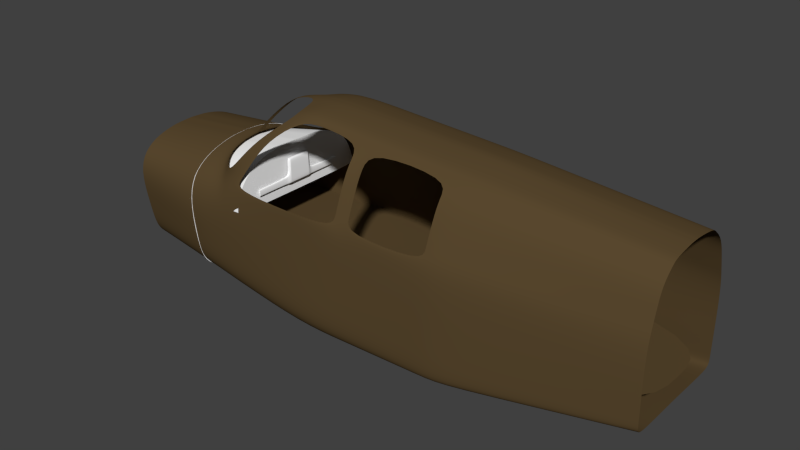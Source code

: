 # Source: beecha35int.blend  (saved by Blender 2.70.4; exported with 4.5.12 LTS)
import bpy
from mathutils import Matrix  # noqa: F401  (used for matrix-valued properties, if any)

bpy.ops.wm.read_factory_settings(use_empty=True)
scene = bpy.context.scene
scene.name = 'Scene'

# ---- collections
col_collection_1 = bpy.data.collections.new('Collection 1'); scene.collection.children.link(col_collection_1)

# ---- materials (node trees are filled in below, after node groups)
mat_chrome = bpy.data.materials.new('chrome')
mat_chrome.alpha_threshold = 0.0
mat_chrome.use_transparent_shadow = False
mat_chrome.diffuse_color = (1.0, 1.0, 1.0, 1.0)
mat_chrome.roughness = 0.5
mat_chrome.line_color = (0.0, 0.0, 0.0, 1.0)
mat_white = bpy.data.materials.new('white')
mat_white.alpha_threshold = 0.0
mat_white.use_transparent_shadow = False
mat_white.diffuse_color = (1.0, 1.0, 1.0, 1.0)
mat_white.roughness = 0.5
mat_white.line_color = (0.0, 0.0, 0.0, 1.0)
mat_brown = bpy.data.materials.new('brown')
mat_brown.alpha_threshold = 0.0
mat_brown.use_transparent_shadow = False
mat_brown.diffuse_color = (0.1065, 0.06886, 0.02953, 1.0)
mat_brown.roughness = 0.5
mat_brown.line_color = (0.0, 0.0, 0.0, 1.0)

# ---- material node trees

# ---- world
world_world = bpy.data.worlds.new('World'); scene.world = world_world
world_world.color = (0.05088, 0.05088, 0.05088)
world_world.use_sun_shadow = False
world_world.sun_shadow_jitter_overblur = 0.0
world_world.cycles.sampling_method = 'MANUAL'
world_world.cycles.sample_map_resolution = 256

# ---- meshes
me_plane = bpy.data.meshes.new('Plane')
me_plane.from_pydata([(-0.009527, -0.3509, -2.425e-07), (0.03503, -0.3509, -1.306e-08), (0.03503, 0.0, -1.306e-08), (-0.03456, -0.0918, -2.257e-07), (0.03503, -0.08759, -1.306e-08), (-0.1403, 0.0, -1.546e-07), (-0.1268, -0.0918, -1.637e-07), (-0.002722, -0.3509, 0.007703), (0.03503, -0.3509, 0.007703), (-0.02826, 0.0, 0.01774), (0.03503, 0.0, 0.01774), (-0.02775, -0.0831, 0.01774), (0.03503, -0.0831, 0.01774), (-0.1344, 0.0, 0.01774), (-0.1209, -0.0831, 0.01774), (-0.01213, -0.1203, -2.407e-07), (0.03503, -0.1203, -1.306e-08), (-0.00533, -0.1203, 0.007703), (0.03503, -0.1203, 0.007703), (-0.007802, -0.3509, 0.003851), (0.03503, -0.3509, 0.003851), (0.03503, -0.08759, 0.008868), (0.03503, 0.0, 0.008868), (-0.03283, -0.0894, 0.008868), (-0.139, 0.0, 0.008868), (-0.1255, -0.0894, 0.008868), (-0.01041, -0.1203, 0.003851), (0.03503, -0.1203, 0.003851), (-0.02335, -0.104, -2.332e-07), (0.03503, -0.104, -1.306e-08), (-0.01654, -0.104, 0.01175), (0.03503, -0.104, 0.01175), (0.03503, -0.104, 0.00636), (-0.02162, -0.104, 0.00636), (0.03503, -0.08121, -1.306e-08), (-0.1361, -0.08655, -1.575e-07), (-0.02779, -0.07705, 0.01774), (0.03503, -0.07705, 0.01774), (-0.1301, -0.07835, 0.01774), (0.03503, -0.08121, 0.008868), (-0.1348, -0.08429, 0.008868), (0.03503, -0.07711, -1.306e-08), (-0.1388, -0.08082, -1.557e-07), (-0.02781, -0.07316, 0.01774), (0.03503, -0.07316, 0.01774), (-0.1328, -0.07316, 0.01774), (-0.1374, -0.07871, 0.008868), (0.03503, -0.07711, 0.008868), (-0.009144, -0.3509, 0.0008558), (0.03503, -0.08759, 0.001971), (-0.03418, -0.09127, 0.001971), (-0.1265, -0.09127, 0.001971), (0.03503, -0.3509, 0.0008561), (0.03503, 0.0, 0.001971), (-0.14, 0.0, 0.001971), (-0.01175, -0.1203, 0.0008558), (0.03503, -0.1203, 0.0008561), (0.03503, -0.104, 0.001414), (-0.02296, -0.104, 0.001413), (0.03503, -0.08121, 0.001971), (-0.1358, -0.08605, 0.001971), (0.03503, -0.07711, 0.001971), (-0.1385, -0.08035, 0.001971)], [], [(43, 44, 10, 9), (30, 31, 12, 11), (43, 9, 13, 45), (19, 20, 8, 7), (47, 22, 10, 44), (26, 19, 7, 17), (25, 23, 11, 14), (40, 25, 14, 38), (32, 21, 12, 31), (7, 8, 18, 17), (33, 26, 17, 30), (20, 27, 18, 8), (48, 52, 20, 19), (61, 53, 22, 47), (55, 48, 19, 26), (51, 50, 23, 25), (60, 51, 25, 40), (57, 49, 21, 32), (58, 55, 26, 33), (52, 56, 27, 20), (17, 18, 31, 30), (27, 32, 31, 18), (23, 33, 30, 11), (56, 57, 32, 27), (50, 58, 33, 23), (11, 12, 37, 36), (11, 36, 38, 14), (21, 39, 37, 12), (46, 40, 38, 45), (49, 59, 39, 21), (62, 60, 40, 46), (36, 37, 44, 43), (36, 43, 45, 38), (39, 47, 44, 37), (59, 61, 47, 39), (24, 46, 45, 13), (54, 62, 46, 24), (0, 1, 52, 48), (41, 2, 53, 61), (15, 0, 48, 55), (6, 3, 50, 51), (35, 6, 51, 60), (29, 4, 49, 57), (28, 15, 55, 58), (1, 16, 56, 52), (16, 29, 57, 56), (3, 28, 58, 50), (4, 34, 59, 49), (42, 35, 60, 62), (34, 41, 61, 59), (5, 42, 62, 54)])
me_plane.polygons.foreach_set('use_smooth', [True] * 51)
_k = set([(0, 1), (0, 48), (1, 52), (7, 8), (7, 19), (8, 20), (19, 48), (20, 52)])
me_plane.attributes.new('sharp_edge', 'BOOLEAN', 'EDGE').data.foreach_set('value', [ (min(e.vertices), max(e.vertices)) in _k for e in me_plane.edges])
_k = {(0, 15): 1.0, (0, 1): 1.0, (1, 16): 1.0, (2, 41): 1.0, (5, 42): 1.0, (3, 6): 1.0, (3, 28): 1.0, (4, 29): 1.0, (15, 28): 1.0, (16, 29): 1.0, (4, 34): 1.0, (6, 35): 1.0, (34, 41): 1.0, (35, 42): 1.0}
me_plane.attributes.new('crease_edge', 'FLOAT', 'EDGE').data.foreach_set('value', [_k.get((min(e.vertices), max(e.vertices)), 0.0) for e in me_plane.edges])
_uv = me_plane.uv_layers.new(name='UVMap')
_uv.uv.foreach_set('vector', [0.7224, 0.2479, 0.7002, 0.09332, 0.8791, 0.05762, 0.9121, 0.211, 0.6358, 0.2284, 0.6232, 0.0965, 0.6765, 0.09726, 0.6977, 0.2533, 0.7224, 0.2479, 0.9121, 0.211, 0.9711, 0.491, 0.7965, 0.4848, 0.01858, 0.2348, 0.1157, 0.274, 0.1122, 0.2827, 0.02658, 0.2482, 0.6866, 0.07376, 0.8747, 0.03594, 0.8791, 0.05762, 0.7002, 0.09332, 0.5824, 0.2204, 0.07554, 0.1966, 0.07596, 0.1833, 0.5843, 0.2046, 0.751, 0.4861, 0.6739, 0.2755, 0.6977, 0.2533, 0.7676, 0.4664, 0.7686, 0.5027, 0.751, 0.4861, 0.7676, 0.4664, 0.7834, 0.4818, 0.6201, 0.08312, 0.6615, 0.0792, 0.6765, 0.09726, 0.6232, 0.0965, 0.07596, 0.1833, 0.07664, 0.1069, 0.5771, 0.09606, 0.5843, 0.2046, 0.6318, 0.2475, 0.5824, 0.2204, 0.5843, 0.2046, 0.6358, 0.2284, 0.07648, 0.09825, 0.5755, 0.08651, 0.5771, 0.09606, 0.07664, 0.1069, 0.01828, 0.2268, 0.1185, 0.2672, 0.1157, 0.274, 0.01858, 0.2348, 0.6832, 0.05706, 0.8713, 0.01911, 0.8747, 0.03594, 0.6866, 0.07376, 0.5802, 0.2293, 0.07523, 0.2051, 0.07554, 0.1966, 0.5824, 0.2204, 0.7375, 0.498, 0.6586, 0.2875, 0.6739, 0.2755, 0.751, 0.4861, 0.7585, 0.5172, 0.7375, 0.498, 0.751, 0.4861, 0.7686, 0.5027, 0.6176, 0.07061, 0.6578, 0.06261, 0.6615, 0.0792, 0.6201, 0.08312, 0.6254, 0.2595, 0.5802, 0.2293, 0.5824, 0.2204, 0.6318, 0.2475, 0.0763, 0.08958, 0.5743, 0.07812, 0.5755, 0.08651, 0.07648, 0.09825, 0.5843, 0.2046, 0.5771, 0.09606, 0.6232, 0.0965, 0.6358, 0.2284, 0.5755, 0.08651, 0.6201, 0.08312, 0.6232, 0.0965, 0.5771, 0.09606, 0.6739, 0.2755, 0.6318, 0.2475, 0.6358, 0.2284, 0.6977, 0.2533, 0.5743, 0.07812, 0.6176, 0.07061, 0.6201, 0.08312, 0.5755, 0.08651, 0.6586, 0.2875, 0.6254, 0.2595, 0.6318, 0.2475, 0.6739, 0.2755, 0.6977, 0.2533, 0.6765, 0.09726, 0.6908, 0.09491, 0.7129, 0.25, 0.6977, 0.2533, 0.7129, 0.25, 0.7834, 0.4818, 0.7676, 0.4664, 0.6615, 0.0792, 0.6768, 0.07576, 0.6908, 0.09491, 0.6765, 0.09726, 0.782, 0.5074, 0.7686, 0.5027, 0.7834, 0.4818, 0.7965, 0.4848, 0.6578, 0.06261, 0.6732, 0.05917, 0.6768, 0.07576, 0.6615, 0.0792, 0.774, 0.5235, 0.7585, 0.5172, 0.7686, 0.5027, 0.782, 0.5074, 0.7129, 0.25, 0.6908, 0.09491, 0.7002, 0.09332, 0.7224, 0.2479, 0.7129, 0.25, 0.7224, 0.2479, 0.7965, 0.4848, 0.7834, 0.4818, 0.6768, 0.07576, 0.6866, 0.07376, 0.7002, 0.09332, 0.6908, 0.09491, 0.6732, 0.05917, 0.6832, 0.05706, 0.6866, 0.07376, 0.6768, 0.07576, 0.9705, 0.5166, 0.782, 0.5074, 0.7965, 0.4848, 0.9711, 0.491, 0.9697, 0.534, 0.774, 0.5235, 0.782, 0.5074, 0.9705, 0.5166, 0.0182, 0.2245, 0.1192, 0.2653, 0.1185, 0.2672, 0.01828, 0.2268, 0.6822, 0.05226, 0.8703, 0.0143, 0.8713, 0.01911, 0.6832, 0.05706, 0.5797, 0.2326, 0.07495, 0.2139, 0.07523, 0.2051, 0.5802, 0.2293, 0.7333, 0.5015, 0.6545, 0.2908, 0.6586, 0.2875, 0.7375, 0.498, 0.7551, 0.5217, 0.7333, 0.5015, 0.7375, 0.498, 0.7585, 0.5172, 0.6168, 0.06704, 0.6567, 0.05782, 0.6578, 0.06261, 0.6176, 0.07061, 0.6235, 0.2629, 0.5797, 0.2326, 0.5802, 0.2293, 0.6254, 0.2595, 0.07614, 0.08089, 0.5741, 0.0754, 0.5743, 0.07812, 0.0763, 0.08958, 0.5741, 0.0754, 0.6168, 0.06704, 0.6176, 0.07061, 0.5743, 0.07812, 0.6545, 0.2908, 0.6235, 0.2629, 0.6254, 0.2595, 0.6586, 0.2875, 0.6567, 0.05782, 0.6722, 0.05439, 0.6732, 0.05917, 0.6578, 0.06261, 0.7718, 0.5284, 0.7551, 0.5217, 0.7585, 0.5172, 0.774, 0.5235, 0.6722, 0.05439, 0.6822, 0.05226, 0.6832, 0.05706, 0.6732, 0.05917, 0.9695, 0.5389, 0.7718, 0.5284, 0.774, 0.5235, 0.9697, 0.534])
me_plane.materials.append(mat_chrome)
me_plane.use_remesh_preserve_volume = False
me_plane.use_remesh_preserve_attributes = False
me_plane.use_mirror_vertex_groups = False
me_plane.update()
me_circle_023 = bpy.data.meshes.new('Circle.023')
me_circle_023.from_pydata([(0.02669, 0.5091, -0.968), (-0.1517, 0.4678, -0.968), (-0.2578, 0.3219, -0.968), (-0.3032, 0.1468, -0.968), (-0.3119, -3.445e-08, -0.968), (-0.3103, 0.02648, -0.968), (-0.3075, 0.07445, -0.968), (-0.3053, 0.1106, -0.968), (0.02669, -3.445e-08, -0.968), (-0.1426, -3.445e-08, -0.968), (-0.2272, -3.445e-08, -0.968), (-0.2696, -3.445e-08, -0.968), (0.01098, 0.5055, -0.968), (0.01179, -3.445e-08, -0.968), (-0.03321, 0.5573, -0.4862), (-0.2285, 0.512, -0.4862), (-0.3614, 0.3524, -0.4862), (-0.3873, 0.1607, -0.4862), (-0.3922, -4.172e-07, -0.4862), (-0.3913, 0.02898, -0.4862), (-0.3897, 0.08149, -0.4862), (-0.3885, 0.1211, -0.4862), (-0.03321, -4.186e-07, -0.4862), (-0.2185, -4.186e-07, -0.4862), (-0.3111, -4.186e-07, -0.4862), (-0.3575, -4.186e-07, -0.4862), (-0.0504, 0.5533, -0.4862), (-0.04953, -4.186e-07, -0.4862), (0.02536, -4.299e-08, -0.9573), (-0.3052, 0.1471, -0.9573), (-0.1534, 0.4687, -0.9573), (-0.3095, 0.0746, -0.9573), (-0.3123, 0.02653, -0.9573), (-0.2597, 0.3226, -0.9573), (0.009621, 0.5066, -0.9573), (-0.3074, 0.1109, -0.9573), (0.02536, 0.5102, -0.9573), (-0.3139, -4.299e-08, -0.9573)], [], [(12, 1, 9, 13), (2, 3, 9, 1), (3, 7, 10, 9), (7, 6, 11, 10), (6, 5, 4, 11), (0, 12, 13, 8), (26, 27, 23, 15), (16, 15, 23, 17), (17, 23, 24, 21), (21, 24, 25, 20), (20, 25, 18, 19), (14, 22, 27, 26), (30, 34, 26, 15), (31, 35, 21, 20), (33, 30, 15, 16), (32, 31, 20, 19), (34, 36, 14, 26), (37, 32, 19, 18), (36, 28, 22, 14), (35, 29, 17, 21), (29, 33, 16, 17), (3, 2, 33, 29), (1, 12, 34, 30), (6, 7, 35, 31), (2, 1, 30, 33), (5, 6, 31, 32), (12, 0, 36, 34), (4, 5, 32, 37), (0, 8, 28, 36), (7, 3, 29, 35)])
me_circle_023.polygons.foreach_set('use_smooth', [True] * 30)
_k = {(2, 3): 1.0, (3, 7): 1.0, (5, 6): 1.0, (6, 7): 1.0, (14, 26): 1.0, (15, 16): 1.0, (16, 17): 1.0, (17, 21): 1.0, (18, 19): 1.0, (19, 20): 1.0, (20, 21): 1.0, (22, 27): 1.0, (14, 22): 1.0, (18, 25): 1.0, (23, 24): 1.0, (24, 25): 1.0, (15, 26): 1.0, (23, 27): 1.0}
me_circle_023.attributes.new('crease_edge', 'FLOAT', 'EDGE').data.foreach_set('value', [_k.get((min(e.vertices), max(e.vertices)), 0.0) for e in me_circle_023.edges])
_uv = me_circle_023.uv_layers.new(name='UVMap')
_uv.uv.foreach_set('vector', [0.0, 0.0, 0.0, 0.0, 0.0, 0.0, 0.0, 0.0, 0.0, 0.0, 0.0, 0.0, 0.0, 0.0, 0.0, 0.0, 0.0, 0.0, 0.0, 0.0, 0.0, 0.0, 0.0, 0.0, 0.0, 0.0, 0.0, 0.0, 0.0, 0.0, 0.0, 0.0, 0.0, 0.0, 0.0, 0.0, 0.0, 0.0, 0.0, 0.0, 0.0, 0.0, 0.0, 0.0, 0.0, 0.0, 0.0, 0.0, 0.0, 0.0, 0.0, 0.0, 0.0, 0.0, 0.0, 0.0, 0.0, 0.0, 0.0, 0.0, 0.0, 0.0, 0.0, 0.0, 0.0, 0.0, 0.0, 0.0, 0.0, 0.0, 0.0, 0.0, 0.0, 0.0, 0.0, 0.0, 0.0, 0.0, 0.0, 0.0, 0.0, 0.0, 0.0, 0.0, 0.0, 0.0, 0.0, 0.0, 0.0, 0.0, 0.0, 0.0, 0.0, 0.0, 0.0, 0.0, 0.0, 0.0, 0.0, 0.0, 0.0, 0.0, 0.0, 0.0, 0.0, 0.0, 0.0, 0.0, 0.0, 0.0, 0.0, 0.0, 0.0, 0.0, 0.0, 0.0, 0.0, 0.0, 0.0, 0.0, 0.0, 0.0, 0.0, 0.0, 0.0, 0.0, 0.0, 0.0, 0.0, 0.0, 0.0, 0.0, 0.0, 0.0, 0.0, 0.0, 0.0, 0.0, 0.0, 0.0, 0.0, 0.0, 0.0, 0.0, 0.0, 0.0, 0.0, 0.0, 0.0, 0.0, 0.0, 0.0, 0.0, 0.0, 0.0, 0.0, 0.0, 0.0, 0.0, 0.0, 0.0, 0.0, 0.0, 0.0, 0.0, 0.0, 0.0, 0.0, 0.0, 0.0, 0.0, 0.0, 0.0, 0.0, 0.0, 0.0, 0.0, 0.0, 0.0, 0.0, 0.0, 0.0, 0.0, 0.0, 0.0, 0.0, 0.0, 0.0, 0.0, 0.0, 0.0, 0.0, 0.0, 0.0, 0.0, 0.0, 0.0, 0.0, 0.0, 0.0, 0.0, 0.0, 0.0, 0.0, 0.0, 0.0, 0.0, 0.0, 0.0, 0.0, 0.0, 0.0, 0.0, 0.0, 0.0, 0.0, 0.0, 0.0, 0.0, 0.0, 0.0, 0.0, 0.0, 0.0, 0.0, 0.0, 0.0, 0.0, 0.0, 0.0, 0.0, 0.0, 0.0, 0.0, 0.0, 0.0, 0.0, 0.0, 0.0, 0.0])
me_circle_023.materials.append(mat_white)
me_circle_023.use_remesh_preserve_volume = False
me_circle_023.use_remesh_preserve_attributes = False
me_circle_023.use_mirror_vertex_groups = False
me_circle_023.update()
me_circle_021 = bpy.data.meshes.new('Circle.021')
me_circle_021.from_pydata([(0.2459, 0.5753, -2.98e-08), (0.2444, 0.5289, -0.968), (0.2444, 0.4541, -1.501), (0.2457, 0.5589, 1.119), (0.2417, 0.4281, 2.303), (0.2448, 0.538, -0.7786), (0.245, 0.5487, -0.5492), (0.2449, 0.5442, -0.6418), (0.2459, 0.5701, 0.3574), (0.2459, 0.5692, 0.4184), (0.2458, 0.5606, 1.005), (0.2444, 0.0, -1.501), (0.2417, 0.0, 2.303), (0.2431, 0.0, 0.4009), (0.2424, 0.0, 1.352), (0.2438, 0.0, -0.55), (0.245, 0.5452, -0.5627), (0.2448, 0.5401, -0.6286), (0.2444, 0.4552, -0.7531), (0.246, 0.5723, 0.05946), (0.2458, 0.5695, 0.01826), (0.2446, 0.4678, 0.0708), (0.2459, 0.5647, 0.5777), (0.2458, 0.5632, 0.5782), (0.2435, 0.4471, 0.9842)], [], [(5, 16, 6, 7), (16, 19, 0, 6), (19, 22, 8, 0), (22, 10, 9, 8), (1, 17, 16, 5), (17, 20, 19, 16), (20, 23, 22, 19), (23, 3, 10, 22), (2, 18, 17, 1), (18, 21, 20, 17), (21, 24, 23, 20), (24, 4, 3, 23), (11, 15, 18, 2), (15, 13, 21, 18), (13, 14, 24, 21), (14, 12, 4, 24)])
_uv = me_circle_021.uv_layers.new(name='UVMap')
_uv.uv.foreach_set('vector', [0.0, 0.0, 0.0, 0.0, 0.0, 0.0, 0.0, 0.0, 0.0, 0.0, 0.0, 0.0, 0.0, 0.0, 0.0, 0.0, 0.0, 0.0, 0.0, 0.0, 0.0, 0.0, 0.0, 0.0, 0.0, 0.0, 0.0, 0.0, 0.0, 0.0, 0.0, 0.0, 0.0, 0.0, 0.0, 0.0, 0.0, 0.0, 0.0, 0.0, 0.0, 0.0, 0.0, 0.0, 0.0, 0.0, 0.0, 0.0, 0.0, 0.0, 0.0, 0.0, 0.0, 0.0, 0.0, 0.0, 0.0, 0.0, 0.0, 0.0, 0.0, 0.0, 0.0, 0.0, 0.0, 0.0, 0.0, 0.0, 0.0, 0.0, 0.0, 0.0, 0.0, 0.0, 0.0, 0.0, 0.0, 0.0, 0.0, 0.0, 0.0, 0.0, 0.0, 0.0, 0.0, 0.0, 0.0, 0.0, 0.0, 0.0, 0.0, 0.0, 0.0, 0.0, 0.0, 0.0, 0.0, 0.0, 0.0, 0.0, 0.0, 0.0, 0.0, 0.0, 0.0, 0.0, 0.0, 0.0, 0.0, 0.0, 0.0, 0.0, 0.0, 0.0, 0.0, 0.0, 0.0, 0.0, 0.0, 0.0, 0.0, 0.0, 0.0, 0.0, 0.0, 0.0, 0.0, 0.0])
me_circle_021.materials.append(mat_brown)
me_circle_021.use_remesh_preserve_volume = False
me_circle_021.use_remesh_preserve_attributes = False
me_circle_021.use_mirror_vertex_groups = False
me_circle_021.update()
me_circle_017 = bpy.data.meshes.new('Circle.017')
me_circle_017.from_pydata([(0.02669, 0.5573, -0.968), (-0.1686, 0.512, -0.968), (-0.2847, 0.3524, -0.968), (-0.3344, 0.1607, -0.968), (-0.3439, -3.445e-08, -0.968), (0.6772, 0.0, -0.968), (0.6155, 0.3203, -0.968), (0.5207, 0.4467, -0.968), (0.4203, 0.5044, -0.968), (-0.3422, 0.02898, -0.968), (0.6698, 0.0385, -0.968), (-0.3391, 0.08149, -0.968), (0.6564, 0.1079, -0.968), (0.1667, -1.723e-08, -0.968), (0.4131, 0.2402, -0.968), (0.1703, 0.3164, -0.968), (-0.1392, 0.3717, -0.968), (0.2817, 0.1003, -0.968), (-0.1021, 0.1332, -0.968), (-0.2638, 0.1547, -0.968)], [], [(7, 14, 12, 6), (14, 17, 10, 12), (17, 13, 5, 10), (8, 15, 14, 7), (15, 18, 17, 14), (18, 4, 13, 17), (0, 16, 15, 8), (16, 19, 18, 15), (19, 9, 4, 18), (1, 2, 16, 0), (2, 3, 19, 16), (3, 11, 9, 19)])
me_circle_017.materials.append(mat_white)
me_circle_017.use_remesh_preserve_volume = False
me_circle_017.use_remesh_preserve_attributes = False
me_circle_017.use_mirror_vertex_groups = False
me_circle_017.update()
me_circle_016 = bpy.data.meshes.new('Circle.016')
me_circle_016.from_pydata([(-0.00178, 0.5751, 1.195e-09), (-0.2034, 0.5759, -8.785e-08), (-0.7603, 0.2212, -1.099e-07), (-0.7813, -3.445e-08, -1.469e-07), (0.6606, 0.0, 2.279e-07), (0.6618, 0.4377, 1.76e-07), (0.6204, 0.5214, 5.824e-08), (0.5292, 0.5756, -9.841e-08), (0.02669, 0.5573, -0.968), (-0.1686, 0.512, -0.968), (-0.2847, 0.3524, -0.968), (-0.3344, 0.1607, -0.968), (-0.3439, -3.445e-08, -0.968), (0.6772, 0.0, -0.968), (0.6155, 0.3203, -0.968), (0.5207, 0.4467, -0.968), (0.4203, 0.5044, -0.968), (0.02684, 0.4933, -1.501), (-0.1257, 0.4729, -1.501), (-0.2329, 0.3524, -1.501), (-0.2788, 0.1607, -1.501), (-0.2876, -2.98e-08, -1.501), (0.6013, 0.2189, -1.501), (0.521, 0.3629, -1.501), (0.4223, 0.4203, -1.501), (-0.01249, 0.5602, 1.119), (-0.1973, 0.5482, 1.119), (-0.5754, 0.3922, 1.119), (-0.6941, 0.2224, 1.119), (-0.7263, -2.98e-08, 1.119), (0.5946, 0.0, 1.119), (0.5957, 0.4941, 1.119), (0.5742, 0.5363, 1.119), (0.5273, 0.5578, 1.119), (-0.03389, 0.4322, 2.303), (-0.1851, 0.4201, 2.303), (-0.4935, 0.3368, 2.303), (-0.5985, 0.211, 2.303), (-0.6167, -2.98e-08, 2.303), (0.3944, 0.0, 2.303), (0.3989, 0.398, 2.303), (0.3671, 0.4225, 2.303), (0.3257, 0.4245, 2.303), (0.4453, 0.5183, -0.7786), (-0.2934, 0.3484, -0.896), (-0.3513, -3.445e-08, -0.9213), (0.5402, 0.4613, -0.7786), (-0.1806, 0.524, -0.7862), (0.6246, 0.3433, -0.7786), (0.02112, 0.5608, -0.7786), (0.674, 0.0, -0.7786), (-0.3404, 0.1643, -0.91), (0.472, 0.5352, -0.5492), (-0.563, 0.4131, -0.3361), (-0.7761, -3.189e-08, -0.1319), (0.5655, 0.479, -0.5492), (-0.1827, 0.5443, -0.5492), (0.64, 0.3711, -0.5492), (0.005964, 0.5643, -0.5492), (0.6754, 0.0, -0.5492), (-0.7582, 0.213, -0.1319), (0.4614, 0.5284, -0.6418), (-0.5476, 0.4105, -0.4089), (-0.7695, -3.13e-08, -0.2181), (0.556, 0.4719, -0.6418), (-0.1774, 0.5388, -0.6418), (0.6356, 0.3598, -0.6418), (0.008262, 0.5626, -0.6418), (0.677, 0.0, -0.6418), (-0.7366, 0.2075, -0.2189), (-0.3956, 0.4711, 1.119), (-0.347, 0.3785, 2.303), (-0.3824, 0.4787, -0.4452), (-0.3687, 0.4738, -0.5432), (0.5286, 0.5699, 0.3574), (0.6056, 0.5262, 0.3574), (-0.6053, 0.4031, 0.3574), (-0.2014, 0.5671, 0.3574), (0.6407, 0.4557, 0.3574), (-0.005201, 0.5703, 0.3574), (0.6395, 0.0, 0.3574), (-0.7637, -3.297e-08, 0.3574), (-0.7392, 0.2216, 0.3574), (-0.4132, 0.4868, 0.3574), (-0.7251, 0.268, -1.056e-07), (-0.6644, 0.2648, 1.119), (-0.5722, 0.2424, 2.303), (-0.7117, 0.2637, -0.1565), (-0.6945, 0.2596, -0.2391), (-0.7057, 0.267, 0.3574), (0.6031, 0.527, 0.4184), (-0.2011, 0.5655, 0.4184), (0.6371, 0.4588, 0.4184), (-0.005784, 0.5695, 0.4184), (0.6359, 0.0, 0.4184), (-0.7355, 0.2216, 0.4184), (-0.4118, 0.4855, 0.4184), (0.5285, 0.5689, 0.4184), (-0.6029, 0.4023, 0.4184), (-0.7608, -3.271e-08, 0.4184), (-0.7024, 0.2668, 0.4184), (0.5789, 0.5348, 1.005), (-0.1979, 0.551, 1.005), (0.6024, 0.4883, 1.005), (-0.0114, 0.5618, 1.005), (0.6013, 0.0, 1.005), (-0.7009, 0.2223, 1.005), (-0.3983, 0.4734, 1.005), (0.5275, 0.5596, 1.005), (-0.5798, 0.3938, 1.005), (-0.7319, -3.028e-08, 1.005), (-0.6706, 0.2651, 1.005), (-0.2743, 0.5142, -0.5015), (-0.2664, 0.4745, -0.6422), (-0.2907, 0.361, -0.773), (-0.3488, 0.0, -0.8115), (-0.3379, 0.1757, -0.7993), (-0.3372, 0.3452, -0.749), (-0.3804, 0.0, -0.7953), (-0.3709, 0.1645, -0.7823), (-0.2964, 0.5096, 1.119), (-0.266, 0.3993, 2.303), (-0.3073, 0.5269, 0.3574), (-0.3065, 0.5255, 0.4184), (-0.2981, 0.5122, 1.005), (-0.2233, 0.5759, -0.0009431), (-0.563, 0.4131, -0.3182), (-0.2089, 0.5357, -0.5064), (-0.3824, 0.4787, -0.4211), (-0.6053, 0.4031, 0.3364), (-0.2242, 0.5584, 0.3364), (-0.4132, 0.4868, 0.3364), (-0.7099, 0.268, -0.0009431), (-0.7015, 0.274, -0.1516), (-0.6929, 0.2843, 0.3364), (-0.2743, 0.5142, -0.4742), (-0.3073, 0.5269, 0.3364), (-0.2248, 0.5566, 0.4361), (-0.4118, 0.4855, 0.4361), (-0.6029, 0.4023, 0.4361), (-0.6786, 0.2992, 0.4361), (-0.2192, 0.5427, 0.9871), (-0.3983, 0.4734, 0.9871), (-0.5798, 0.3938, 0.9871), (-0.6533, 0.2897, 0.9871), (-0.3065, 0.5255, 0.4361), (-0.2981, 0.5122, 0.9871), (-0.7849, 0.02956, -1.376e-07), (-0.7284, 0.02971, 1.119), (-0.6207, 0.02819, 2.303), (-0.7801, 0.02846, -0.1319), (-0.7669, 0.02961, 0.3574), (-0.7638, 0.02962, 0.4184), (-0.7342, 0.0297, 1.005), (0.6608, 0.07893, 2.186e-07), (-0.3422, 0.02898, -0.968), (0.6698, 0.0385, -0.968), (-0.286, 0.02898, -1.501), (0.5948, 0.08909, 1.119), (0.3952, 0.07177, 2.303), (0.6651, 0.0619, -0.7786), (-0.3493, 0.02963, -0.9192), (0.669, 0.06692, -0.5492), (0.6696, 0.06489, -0.6418), (0.6397, 0.08218, 0.3574), (0.6361, 0.08273, 0.4184), (0.6015, 0.08805, 1.005), (-0.3476, 0.02565, -0.8101), (-0.3789, 0.02711, -0.7932), (-0.7716, 0.02773, -0.2182), (-0.5046, 0.0001363, -0.685), (-0.5018, 0.0281, -0.6836), (-0.4425, 6.813e-05, -0.7401), (-0.4403, 0.02761, -0.7384), (-0.6456, 0.0001162, -0.5398), (-0.641, 0.02826, -0.5393), (-0.7389, -3.169e-08, -0.4077), (-0.7335, 0.02773, -0.4078), (-0.3391, 0.08149, -0.968), (-0.2831, 0.08149, -1.501), (-0.3458, 0.08333, -0.9155), (0.6401, 0.2311, 0.3574), (0.6365, 0.2326, 0.4184), (0.6019, 0.2476, 1.005), (-0.3437, 0.08544, -0.8058), (-0.3757, 0.08186, -0.7888), (0.6612, 0.222, 2.016e-07), (0.6564, 0.1079, -0.968), (0.6263, 0.111, -1.501), (0.5951, 0.2505, 1.119), (0.3967, 0.2018, 2.303), (0.6489, 0.1741, -0.7786), (0.6574, 0.1882, -0.5492), (0.656, 0.1825, -0.6418), (0.6772, 0.0, -1.499), (0.2834, 0.5753, -5.229e-08), (0.238, 0.5289, -0.968), (0.2392, 0.4541, -1.501), (0.2774, 0.5589, 1.119), (0.1592, 0.4281, 2.303), (0.2489, 0.538, -0.7786), (0.2562, 0.5487, -0.5492), (0.2516, 0.5442, -0.6418), (0.2815, 0.5701, 0.3574), (0.2811, 0.5692, 0.4184), (0.278, 0.5606, 1.005)], [], [(46, 15, 16, 43), (47, 9, 10, 44), (48, 14, 15, 46), (49, 8, 9, 47), (191, 187, 14, 48), (161, 155, 12, 45), (200, 196, 8, 49), (44, 10, 11, 51), (155, 157, 21, 12), (196, 197, 17, 8), (10, 19, 20, 11), (15, 23, 24, 16), (9, 18, 19, 10), (14, 22, 23, 15), (8, 17, 18, 9), (187, 188, 22, 14), (108, 33, 32, 101), (124, 120, 26, 102), (101, 32, 31, 103), (102, 26, 25, 104), (166, 158, 30, 105), (153, 148, 28, 106), (205, 198, 33, 108), (85, 86, 36, 27), (198, 199, 42, 33), (33, 42, 41, 32), (120, 121, 35, 26), (32, 41, 40, 31), (26, 35, 34, 25), (158, 159, 39, 30), (148, 149, 37, 28), (64, 66, 48, 46), (65, 67, 49, 47), (163, 68, 50, 160), (202, 61, 43, 200), (61, 64, 46, 43), (6, 5, 57, 55), (1, 0, 58, 56), (154, 4, 59, 162), (147, 2, 60, 150), (195, 7, 52, 201), (87, 53, 62, 88), (7, 6, 55, 52), (112, 56, 65, 113), (55, 57, 66, 64), (56, 58, 67, 65), (162, 59, 68, 163), (201, 52, 61, 202), (52, 55, 64, 61), (109, 27, 70, 107), (27, 36, 71, 70), (53, 72, 73, 62), (7, 74, 75, 6), (6, 75, 78, 5), (1, 77, 79, 0), (154, 164, 80, 4), (147, 151, 82, 2), (195, 203, 74, 7), (89, 100, 98, 76), (106, 28, 85, 111), (28, 37, 86, 85), (2, 84, 87, 60), (60, 87, 88, 69), (2, 82, 89, 84), (74, 97, 90, 75), (122, 123, 91, 77), (75, 90, 92, 78), (77, 91, 93, 79), (164, 165, 94, 80), (151, 152, 95, 82), (203, 204, 97, 74), (76, 98, 96, 83), (82, 95, 100, 89), (97, 108, 101, 90), (90, 101, 103, 92), (91, 102, 104, 93), (165, 166, 105, 94), (152, 153, 106, 95), (204, 205, 108, 97), (95, 106, 111, 100), (111, 85, 27, 109), (72, 112, 113, 73), (51, 116, 114, 44), (180, 184, 116, 51), (44, 114, 65, 47), (116, 119, 117, 114), (184, 185, 119, 116), (114, 117, 113, 65), (107, 70, 120, 124), (70, 71, 121, 120), (83, 96, 123, 122), (89, 134, 132, 84), (122, 136, 131, 83), (87, 133, 126, 53), (84, 132, 133, 87), (1, 125, 130, 77), (77, 130, 136, 122), (53, 126, 128, 72), (72, 128, 135, 112), (76, 129, 134, 89), (83, 131, 129, 76), (112, 135, 127, 56), (56, 127, 125, 1), (111, 144, 140, 100), (100, 140, 139, 98), (102, 141, 146, 124), (109, 143, 144, 111), (98, 139, 138, 96), (123, 145, 137, 91), (107, 142, 143, 109), (91, 137, 141, 102), (96, 138, 145, 123), (124, 146, 142, 107), (110, 29, 148, 153), (29, 38, 149, 148), (3, 147, 150, 54), (3, 81, 151, 147), (81, 99, 152, 151), (99, 110, 153, 152), (50, 13, 156, 160), (180, 178, 155, 161), (178, 179, 157, 155), (183, 189, 158, 166), (189, 190, 159, 158), (193, 163, 160, 191), (186, 154, 162, 192), (192, 162, 163, 193), (186, 181, 164, 154), (181, 182, 165, 164), (182, 183, 166, 165), (45, 115, 167, 161), (115, 118, 168, 167), (176, 177, 175, 174), (170, 174, 175, 171), (150, 60, 69, 169), (54, 150, 169, 63), (172, 170, 171, 173), (118, 172, 173, 168), (63, 169, 177, 176), (160, 156, 187, 191), (161, 167, 184, 180), (167, 168, 185, 184), (51, 11, 178, 180), (11, 20, 179, 178), (103, 31, 189, 183), (31, 40, 190, 189), (66, 193, 191, 48), (5, 186, 192, 57), (57, 192, 193, 66), (5, 78, 181, 186), (78, 92, 182, 181), (92, 103, 183, 182), (13, 194, 156), (156, 194, 188, 187), (43, 16, 196, 200), (16, 24, 197, 196), (104, 25, 198, 205), (25, 34, 199, 198), (67, 202, 200, 49), (0, 195, 201, 58), (58, 201, 202, 67), (0, 79, 203, 195), (79, 93, 204, 203), (93, 104, 205, 204)])
me_circle_016.polygons.foreach_set('use_smooth', [True] * 164)
_uv = me_circle_016.uv_layers.new(name='UVMap')
_uv.uv.foreach_set('vector', [0.1371, 0.2276, 0.1388, 0.1789, 0.1685, 0.1785, 0.1653, 0.2273, 0.3293, 0.217, 0.3229, 0.1687, 0.3749, 0.1595, 0.3809, 0.1783, 0.1001, 0.2263, 0.09838, 0.1775, 0.1388, 0.1789, 0.1371, 0.2276, 0.2751, 0.2221, 0.2706, 0.173, 0.3229, 0.1687, 0.3293, 0.217, 0.05654, 0.223, 0.04314, 0.1734, 0.09838, 0.1775, 0.1001, 0.2263, 0.4634, 0.1493, 0.4598, 0.137, 0.4671, 0.1349, 0.4707, 0.1465, 0.2202, 0.2247, 0.2195, 0.1757, 0.2706, 0.173, 0.2751, 0.2221, 0.3809, 0.1783, 0.3749, 0.1595, 0.4263, 0.1467, 0.4298, 0.162, 0.4598, 0.137, 0.4225, 0.002052, 0.4298, 7.419e-05, 0.4671, 0.1349, 0.2195, 0.1757, 0.2072, 0.03754, 0.2588, 0.03435, 0.2706, 0.173, 0.3749, 0.1595, 0.3397, 0.02285, 0.3893, 0.01099, 0.4263, 0.1467, 0.1388, 0.1789, 0.1263, 0.0411, 0.1555, 0.04073, 0.1685, 0.1785, 0.3229, 0.1687, 0.2986, 0.03032, 0.3397, 0.02285, 0.3749, 0.1595, 0.09838, 0.1775, 0.08399, 0.03911, 0.1263, 0.0411, 0.1388, 0.1789, 0.2706, 0.173, 0.2588, 0.03435, 0.2986, 0.03032, 0.3229, 0.1687, 0.04314, 0.1734, 0.05566, 0.03703, 0.08399, 0.03911, 0.09838, 0.1775, 0.1565, 0.6615, 0.1571, 0.6884, 0.145, 0.6887, 0.1427, 0.6619, 0.3544, 0.6646, 0.3532, 0.6924, 0.3274, 0.6913, 0.3283, 0.6638, 0.1427, 0.6619, 0.145, 0.6887, 0.1338, 0.6895, 0.1302, 0.6625, 0.3283, 0.6638, 0.3274, 0.6913, 0.283, 0.69, 0.2833, 0.6628, 0.03245, 0.6726, 0.03611, 0.7012, 0.01379, 0.7043, 0.01018, 0.6749, 0.5301, 0.6748, 0.527, 0.7036, 0.4782, 0.6988, 0.4811, 0.6703, 0.2199, 0.6621, 0.2201, 0.6892, 0.1571, 0.6884, 0.1565, 0.6615, 0.4654, 0.6979, 0.4283, 0.9916, 0.3975, 0.9887, 0.4271, 0.6953, 0.2201, 0.6892, 0.2336, 0.9818, 0.1875, 0.9803, 0.1571, 0.6884, 0.1571, 0.6884, 0.1875, 0.9803, 0.1773, 0.9796, 0.145, 0.6887, 0.3532, 0.6924, 0.3386, 0.9857, 0.3178, 0.9847, 0.3274, 0.6913, 0.145, 0.6887, 0.1773, 0.9796, 0.1674, 0.98, 0.1338, 0.6895, 0.3274, 0.6913, 0.3178, 0.9847, 0.2797, 0.9834, 0.283, 0.69, 0.03611, 0.7012, 0.08728, 0.9956, 0.06967, 0.9989, 0.01379, 0.7043, 0.527, 0.7036, 0.4844, 0.9988, 0.4385, 0.9925, 0.4782, 0.6988, 0.1355, 0.2626, 0.1009, 0.2613, 0.1001, 0.2263, 0.1371, 0.2276, 0.3296, 0.2558, 0.2801, 0.2575, 0.2751, 0.2221, 0.3293, 0.217, 0.02583, 0.2558, 0.009205, 0.2546, 0.01172, 0.2198, 0.02767, 0.2209, 0.2217, 0.2599, 0.1633, 0.2623, 0.1653, 0.2273, 0.2202, 0.2247, 0.1633, 0.2623, 0.1355, 0.2626, 0.1371, 0.2276, 0.1653, 0.2273, 0.1304, 0.4207, 0.1081, 0.4201, 0.1017, 0.2848, 0.1346, 0.2861, 0.3323, 0.4192, 0.2831, 0.4189, 0.2814, 0.2813, 0.3306, 0.2808, 0.02011, 0.418, 7.573e-05, 0.4175, 0.007709, 0.2782, 0.02477, 0.2793, 0.5428, 0.4182, 0.4946, 0.4203, 0.495, 0.3885, 0.5409, 0.3841, 0.2194, 0.4198, 0.1557, 0.4207, 0.1619, 0.2859, 0.2216, 0.2836, 0.4783, 0.3825, 0.4278, 0.3387, 0.4259, 0.3213, 0.4765, 0.3617, 0.1557, 0.4207, 0.1304, 0.4207, 0.1346, 0.2861, 0.1619, 0.2859, 0.3553, 0.2938, 0.3306, 0.2808, 0.3296, 0.2558, 0.3594, 0.2552, 0.1346, 0.2861, 0.1017, 0.2848, 0.1009, 0.2613, 0.1355, 0.2626, 0.3306, 0.2808, 0.2814, 0.2813, 0.2801, 0.2575, 0.3296, 0.2558, 0.02477, 0.2793, 0.007709, 0.2782, 0.009205, 0.2546, 0.02583, 0.2558, 0.2216, 0.2836, 0.1619, 0.2859, 0.1633, 0.2623, 0.2217, 0.2599, 0.1619, 0.2859, 0.1346, 0.2861, 0.1355, 0.2626, 0.1633, 0.2623, 0.4291, 0.6674, 0.4271, 0.6953, 0.3792, 0.6935, 0.3806, 0.6655, 0.4271, 0.6953, 0.3975, 0.9887, 0.3593, 0.9868, 0.3792, 0.6935, 0.4278, 0.3387, 0.3833, 0.3098, 0.3823, 0.2848, 0.4259, 0.3213, 0.1557, 0.4207, 0.1546, 0.506, 0.1332, 0.506, 0.1304, 0.4207, 0.1304, 0.4207, 0.1332, 0.506, 0.1141, 0.5062, 0.1081, 0.4201, 0.3323, 0.4192, 0.3313, 0.5066, 0.2836, 0.5062, 0.2831, 0.4189, 0.02011, 0.418, 0.02105, 0.5089, 7.419e-05, 0.5094, 7.573e-05, 0.4175, 0.5428, 0.4182, 0.5419, 0.5103, 0.4925, 0.5087, 0.4946, 0.4203, 0.2194, 0.4198, 0.2191, 0.5061, 0.1546, 0.506, 0.1557, 0.4207, 0.4784, 0.5086, 0.4778, 0.5238, 0.4364, 0.5233, 0.4368, 0.5084, 0.4811, 0.6703, 0.4782, 0.6988, 0.4654, 0.6979, 0.468, 0.6696, 0.4782, 0.6988, 0.4385, 0.9925, 0.4283, 0.9916, 0.4654, 0.6979, 0.4946, 0.4203, 0.4803, 0.4206, 0.4783, 0.3825, 0.495, 0.3885, 0.495, 0.3885, 0.4783, 0.3825, 0.4765, 0.3617, 0.4931, 0.3667, 0.4946, 0.4203, 0.4925, 0.5087, 0.4784, 0.5086, 0.4803, 0.4206, 0.1546, 0.506, 0.1546, 0.5207, 0.1339, 0.5208, 0.1332, 0.506, 0.3589, 0.5072, 0.3585, 0.5221, 0.331, 0.5214, 0.3313, 0.5066, 0.1332, 0.506, 0.1339, 0.5208, 0.1153, 0.5211, 0.1141, 0.5062, 0.3313, 0.5066, 0.331, 0.5214, 0.2836, 0.5209, 0.2836, 0.5062, 0.02105, 0.5089, 0.02167, 0.5243, 0.0005512, 0.5251, 7.419e-05, 0.5094, 0.5419, 0.5103, 0.5412, 0.5259, 0.4918, 0.5241, 0.4925, 0.5087, 0.2191, 0.5061, 0.2191, 0.5208, 0.1546, 0.5207, 0.1546, 0.506, 0.4368, 0.5084, 0.4364, 0.5233, 0.3858, 0.5229, 0.3864, 0.5084, 0.4925, 0.5087, 0.4918, 0.5241, 0.4778, 0.5238, 0.4784, 0.5086, 0.1546, 0.5207, 0.1565, 0.6615, 0.1427, 0.6619, 0.1339, 0.5208, 0.1339, 0.5208, 0.1427, 0.6619, 0.1302, 0.6625, 0.1153, 0.5211, 0.331, 0.5214, 0.3283, 0.6638, 0.2833, 0.6628, 0.2836, 0.5209, 0.02167, 0.5243, 0.03245, 0.6726, 0.01018, 0.6749, 0.0005512, 0.5251, 0.5412, 0.5259, 0.5301, 0.6748, 0.4811, 0.6703, 0.4918, 0.5241, 0.2191, 0.5208, 0.2199, 0.6621, 0.1565, 0.6615, 0.1546, 0.5207, 0.4918, 0.5241, 0.4811, 0.6703, 0.468, 0.6696, 0.4778, 0.5238, 0.468, 0.6696, 0.4654, 0.6979, 0.4271, 0.6953, 0.4291, 0.6674, 0.3833, 0.3098, 0.3553, 0.2938, 0.3594, 0.2552, 0.3823, 0.2848, 0.4298, 0.162, 0.4353, 0.1923, 0.3845, 0.2126, 0.3809, 0.1783, 0.4502, 0.1544, 0.4584, 0.1824, 0.4353, 0.1923, 0.4298, 0.162, 0.3809, 0.1783, 0.3845, 0.2126, 0.3296, 0.2558, 0.3293, 0.217, 0.4353, 0.1923, 0.4428, 0.2002, 0.3967, 0.222, 0.3845, 0.2126, 0.4584, 0.1824, 0.4633, 0.1909, 0.4428, 0.2002, 0.4353, 0.1923, 0.3845, 0.2126, 0.3967, 0.222, 0.3594, 0.2552, 0.3296, 0.2558, 0.3806, 0.6655, 0.3792, 0.6935, 0.3532, 0.6924, 0.3544, 0.6646, 0.3792, 0.6935, 0.3593, 0.9868, 0.3386, 0.9857, 0.3532, 0.6924, 0.3864, 0.5084, 0.3858, 0.5229, 0.3585, 0.5221, 0.3589, 0.5072, 0.4784, 0.5086, 0.473, 0.5034, 0.4766, 0.4204, 0.4803, 0.4206, 0.3589, 0.5072, 0.3591, 0.502, 0.3865, 0.5033, 0.3864, 0.5084, 0.4783, 0.3825, 0.4748, 0.3837, 0.4276, 0.343, 0.4278, 0.3387, 0.4803, 0.4206, 0.4766, 0.4204, 0.4748, 0.3837, 0.4783, 0.3825, 0.3323, 0.4192, 0.3373, 0.4191, 0.3373, 0.5015, 0.3313, 0.5066, 0.3313, 0.5066, 0.3373, 0.5015, 0.3591, 0.502, 0.3589, 0.5072, 0.4278, 0.3387, 0.4276, 0.343, 0.3829, 0.3157, 0.3833, 0.3098, 0.3833, 0.3098, 0.3829, 0.3157, 0.355, 0.3008, 0.3553, 0.2938, 0.4368, 0.5084, 0.4368, 0.5033, 0.473, 0.5034, 0.4784, 0.5086, 0.3864, 0.5084, 0.3865, 0.5033, 0.4368, 0.5033, 0.4368, 0.5084, 0.3553, 0.2938, 0.355, 0.3008, 0.3376, 0.292, 0.3306, 0.2808, 0.3306, 0.2808, 0.3376, 0.292, 0.3373, 0.4191, 0.3323, 0.4192, 0.468, 0.6696, 0.4608, 0.6647, 0.4677, 0.5281, 0.4778, 0.5238, 0.4778, 0.5238, 0.4677, 0.5281, 0.4363, 0.5276, 0.4364, 0.5233, 0.3283, 0.6638, 0.334, 0.6597, 0.3545, 0.6603, 0.3544, 0.6646, 0.4291, 0.6674, 0.4293, 0.6631, 0.4608, 0.6647, 0.468, 0.6696, 0.4364, 0.5233, 0.4363, 0.5276, 0.3857, 0.5272, 0.3858, 0.5229, 0.3585, 0.5221, 0.3583, 0.5264, 0.3371, 0.5259, 0.331, 0.5214, 0.3806, 0.6655, 0.3807, 0.6612, 0.4293, 0.6631, 0.4291, 0.6674, 0.331, 0.5214, 0.3371, 0.5259, 0.334, 0.6597, 0.3283, 0.6638, 0.3858, 0.5229, 0.3857, 0.5272, 0.3583, 0.5264, 0.3585, 0.5221, 0.3544, 0.6646, 0.3545, 0.6603, 0.3807, 0.6612, 0.3806, 0.6655, 0.5377, 0.6755, 0.5345, 0.7046, 0.527, 0.7036, 0.5301, 0.6748, 0.5345, 0.7046, 0.4915, 0.9999, 0.4844, 0.9988, 0.527, 0.7036, 0.5506, 0.418, 0.5428, 0.4182, 0.5409, 0.3841, 0.5484, 0.3834, 0.5506, 0.418, 0.5495, 0.5106, 0.5419, 0.5103, 0.5428, 0.4182, 0.5495, 0.5106, 0.5488, 0.5263, 0.5412, 0.5259, 0.5419, 0.5103, 0.5488, 0.5263, 0.5377, 0.6755, 0.5301, 0.6748, 0.5412, 0.5259, 0.01172, 0.2198, 0.01502, 0.1713, 0.02506, 0.1721, 0.02767, 0.2209, 0.4502, 0.1544, 0.4465, 0.1408, 0.4598, 0.137, 0.4634, 0.1493, 0.4465, 0.1408, 0.4092, 0.005629, 0.4225, 0.002052, 0.4598, 0.137, 0.07197, 0.6683, 0.07577, 0.6961, 0.03611, 0.7012, 0.03245, 0.6726, 0.07577, 0.6961, 0.1192, 0.9894, 0.08728, 0.9956, 0.03611, 0.7012, 0.05585, 0.2579, 0.02583, 0.2558, 0.02767, 0.2209, 0.05654, 0.223, 0.05584, 0.4189, 0.02011, 0.418, 0.02477, 0.2793, 0.05556, 0.2814, 0.05556, 0.2814, 0.02477, 0.2793, 0.02583, 0.2558, 0.05585, 0.2579, 0.05584, 0.4189, 0.0585, 0.5079, 0.02105, 0.5089, 0.02011, 0.418, 0.0585, 0.5079, 0.05936, 0.5231, 0.02167, 0.5243, 0.02105, 0.5089, 0.05936, 0.5231, 0.07197, 0.6683, 0.03245, 0.6726, 0.02167, 0.5243, 0.4707, 0.1465, 0.4794, 0.1737, 0.4732, 0.1763, 0.4634, 0.1493, 0.4794, 0.1737, 0.4832, 0.1821, 0.4767, 0.185, 0.4732, 0.1763, 0.537, 0.3113, 0.5297, 0.3126, 0.5158, 0.2733, 0.523, 0.2711, 0.5012, 0.222, 0.523, 0.2711, 0.5158, 0.2733, 0.4942, 0.2248, 0.5409, 0.3841, 0.495, 0.3885, 0.4931, 0.3667, 0.5386, 0.3619, 0.5484, 0.3834, 0.5409, 0.3841, 0.5386, 0.3619, 0.5457, 0.3609, 0.492, 0.202, 0.5012, 0.222, 0.4942, 0.2248, 0.4853, 0.2049, 0.4832, 0.1821, 0.492, 0.202, 0.4853, 0.2049, 0.4767, 0.185, 0.5457, 0.3609, 0.5386, 0.3619, 0.5297, 0.3126, 0.537, 0.3113, 0.02767, 0.2209, 0.02506, 0.1721, 0.04314, 0.1734, 0.05654, 0.223, 0.4634, 0.1493, 0.4732, 0.1763, 0.4584, 0.1824, 0.4502, 0.1544, 0.4732, 0.1763, 0.4767, 0.185, 0.4633, 0.1909, 0.4584, 0.1824, 0.4298, 0.162, 0.4263, 0.1467, 0.4465, 0.1408, 0.4502, 0.1544, 0.4263, 0.1467, 0.3893, 0.01099, 0.4092, 0.005629, 0.4465, 0.1408, 0.1302, 0.6625, 0.1338, 0.6895, 0.07577, 0.6961, 0.07197, 0.6683, 0.1338, 0.6895, 0.1674, 0.98, 0.1192, 0.9894, 0.07577, 0.6961, 0.1009, 0.2613, 0.05585, 0.2579, 0.05654, 0.223, 0.1001, 0.2263, 0.1081, 0.4201, 0.05584, 0.4189, 0.05556, 0.2814, 0.1017, 0.2848, 0.1017, 0.2848, 0.05556, 0.2814, 0.05585, 0.2579, 0.1009, 0.2613, 0.1081, 0.4201, 0.1141, 0.5062, 0.0585, 0.5079, 0.05584, 0.4189, 0.1141, 0.5062, 0.1153, 0.5211, 0.05936, 0.5231, 0.0585, 0.5079, 0.1153, 0.5211, 0.1302, 0.6625, 0.07197, 0.6683, 0.05936, 0.5231, 0.01502, 0.1713, 0.02441, 0.03542, 0.02506, 0.1721, 0.02506, 0.1721, 0.02441, 0.03542, 0.05566, 0.03703, 0.04314, 0.1734, 0.1653, 0.2273, 0.1685, 0.1785, 0.2195, 0.1757, 0.2202, 0.2247, 0.1685, 0.1785, 0.1555, 0.04073, 0.2072, 0.03754, 0.2195, 0.1757, 0.2833, 0.6628, 0.283, 0.69, 0.2201, 0.6892, 0.2199, 0.6621, 0.283, 0.69, 0.2797, 0.9834, 0.2336, 0.9818, 0.2201, 0.6892, 0.2801, 0.2575, 0.2217, 0.2599, 0.2202, 0.2247, 0.2751, 0.2221, 0.2831, 0.4189, 0.2194, 0.4198, 0.2216, 0.2836, 0.2814, 0.2813, 0.2814, 0.2813, 0.2216, 0.2836, 0.2217, 0.2599, 0.2801, 0.2575, 0.2831, 0.4189, 0.2836, 0.5062, 0.2191, 0.5061, 0.2194, 0.4198, 0.2836, 0.5062, 0.2836, 0.5209, 0.2191, 0.5208, 0.2191, 0.5061, 0.2836, 0.5209, 0.2833, 0.6628, 0.2199, 0.6621, 0.2191, 0.5208])
me_circle_016.materials.append(mat_brown)
me_circle_016.use_remesh_preserve_volume = False
me_circle_016.use_remesh_preserve_attributes = False
me_circle_016.use_mirror_vertex_groups = False
me_circle_016.update()

# ---- objects
ob_chromecenter = bpy.data.objects.new('chromecenter', me_plane)
ob_panel = bpy.data.objects.new('panel', me_circle_023)
ob_floor = bpy.data.objects.new('floor', me_circle_021)
ob_firewall = bpy.data.objects.new('firewall', me_circle_017)
ob_interior = bpy.data.objects.new('interior', me_circle_016)

# ---- transforms, parenting, visibility, modifiers, constraints
ob_chromecenter.location = (2.039, 0.0, 0.1397)
ob_chromecenter.rotation_euler = (-0.0, 1.571, 0.0)
ob_chromecenter.lineart.crease_threshold = 0.0
_m = ob_chromecenter.modifiers.new('Mirror', 'MIRROR')
_m.use_axis = (False, True, False)
_m = ob_chromecenter.modifiers.new('EdgeSplit', 'EDGE_SPLIT')
_m.use_edge_angle = False
_m = ob_chromecenter.modifiers.new('Subsurf', 'SUBSURF')
_m.uv_smooth = 'PRESERVE_CORNERS'
_m.quality = 2
_m.show_only_control_edges = False
ob_panel.location = (2.502, 0.0, 0.0)
ob_panel.rotation_euler = (-0.0, 1.571, 0.0)
ob_panel.scale = (0.9698, 0.9698, 0.9698)
ob_panel.lineart.crease_threshold = 0.0
_m = ob_panel.modifiers.new('Mirror', 'MIRROR')
_m.use_axis = (False, True, False)
_m = ob_panel.modifiers.new('Subsurf', 'SUBSURF')
_m.uv_smooth = 'PRESERVE_CORNERS'
_m.quality = 2
_m.show_only_control_edges = False
_m = ob_panel.modifiers.new('EdgeSplit', 'EDGE_SPLIT')
ob_floor.location = (2.502, 0.0, 0.0)
ob_floor.rotation_euler = (-0.0, 1.571, 0.0)
ob_floor.scale = (0.95, 0.95, 1.0)
ob_floor.lineart.crease_threshold = 0.0
_m = ob_floor.modifiers.new('Mirror', 'MIRROR')
_m.use_axis = (False, True, False)
_m = ob_floor.modifiers.new('Subsurf', 'SUBSURF')
_m.uv_smooth = 'PRESERVE_CORNERS'
_m.quality = 2
_m.show_only_control_edges = False
_m = ob_floor.modifiers.new('EdgeSplit', 'EDGE_SPLIT')
ob_firewall.location = (2.502, 0.0, 0.0)
ob_firewall.rotation_euler = (-0.0, 1.571, 0.0)
ob_firewall.scale = (0.9636, 0.9636, 0.9636)
ob_firewall.lineart.crease_threshold = 0.0
_m = ob_firewall.modifiers.new('Mirror', 'MIRROR')
_m.use_axis = (False, True, False)
_m = ob_firewall.modifiers.new('Subsurf', 'SUBSURF')
_m.uv_smooth = 'PRESERVE_CORNERS'
_m.quality = 2
_m.show_only_control_edges = False
_m = ob_firewall.modifiers.new('EdgeSplit', 'EDGE_SPLIT')
ob_interior.location = (2.502, 0.0, 0.0)
ob_interior.rotation_euler = (-0.0, 1.571, 0.0)
ob_interior.scale = (0.95, 0.95, 1.0)
ob_interior.lineart.crease_threshold = 0.0
_m = ob_interior.modifiers.new('Mirror', 'MIRROR')
_m.use_axis = (False, True, False)
_m = ob_interior.modifiers.new('Subsurf', 'SUBSURF')
_m.uv_smooth = 'PRESERVE_CORNERS'
_m.quality = 2
_m.show_only_control_edges = False
_m = ob_interior.modifiers.new('EdgeSplit', 'EDGE_SPLIT')

# ---- collection membership
col_collection_1.objects.link(ob_chromecenter)
col_collection_1.objects.link(ob_panel)
col_collection_1.objects.link(ob_floor)
col_collection_1.objects.link(ob_firewall)
col_collection_1.objects.link(ob_interior)

# ---- scene / render settings (as saved in the file)
scene.frame_start = 1; scene.frame_end = 250; scene.frame_set(0)
scene.render.engine = 'BLENDER_EEVEE_NEXT'
scene.render.resolution_percentage = 50
scene.render.dither_intensity = 0.0
scene.cycles.use_denoising = False
scene.cycles.samples = 10
scene.cycles.sampling_pattern = 'TABULATED_SOBOL'
scene.cycles.light_sampling_threshold = 0.0
scene.cycles.use_adaptive_sampling = False
scene.cycles.use_light_tree = False
scene.cycles.blur_glossy = 0.0
scene.cycles.volume_bounces = 1
scene.cycles.pixel_filter_type = 'GAUSSIAN'
scene.cycles.sample_clamp_indirect = 0.0
scene.view_settings.view_transform = 'Standard'
bpy.context.view_layer.update()

# ---- added for rendering (the .blend has no active camera and no usable light): camera, sun
cam_auto = bpy.data.cameras.new('AutoCamera')
cam_auto.lens = 50.0
cam_auto.sensor_width = 36.0
cam_auto.clip_end = 1000.0
ob_auto_camera = bpy.data.objects.new('AutoCamera', cam_auto)
scene.collection.objects.link(ob_auto_camera)
ob_auto_camera.location = (6.7825, -4.65573, 3.14908)
ob_auto_camera.rotation_euler = (1.09748, -7.21219e-08, 0.694738)
scene.camera = ob_auto_camera
light_auto_sun = bpy.data.lights.new('AutoSun', 'SUN')
light_auto_sun.energy = 3.0
light_auto_sun.angle = 0.0523599
ob_auto_sun = bpy.data.objects.new('AutoSun', light_auto_sun)
scene.collection.objects.link(ob_auto_sun)
ob_auto_sun.rotation_euler = (0.872665, 0.174533, 0.523599)
bpy.context.view_layer.update()
